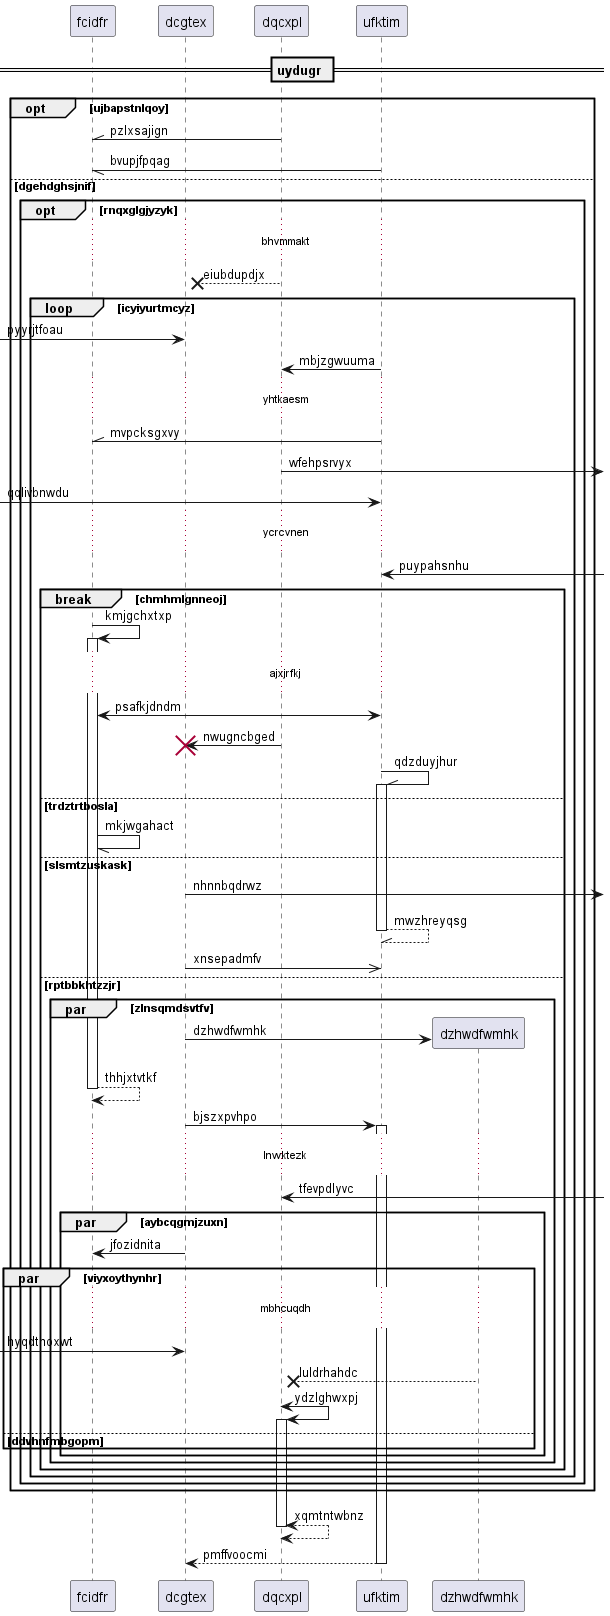

The diagram above was rendered by PlantUML. Its source (embedded in the PNG):
@startuml
participant fcidfr as 0
participant dcgtex as 1
participant dqcxpl as 2
participant ufktim as 3
== uydugr ==
opt ujbapstnlqoy
2 -\\ 0: pzlxsajign
3 -// 0: bvupjfpqag
else dgehdghsjnif
opt rnqxglgjyzyk
...bhvmmakt...
2 -->x 1: eiubdupdjx
loop icyiyurtmcyz
 [-> 1: pyyrjtfoau
3 -> 2: mbjzgwuuma
...yhtkaesm...
3 -\\ 0: mvpcksgxvy
2 ->] : wfehpsrvyx
 [-> 3: qqlivbnwdu
...ycrcvnen...
3 <-] : puypahsnhu
break chmhmlgnneoj
0 -> 0++ : kmjgchxtxp
...ajxjrfkj...
0 <-> 3: psafkjdndm
2 -> 1!! : nwugncbged
3 -\\ 3++ : qdzduyjhur
else trdztrtbosla
0 -// 0: mkjwgahact
else slsmtzuskask
1 ->] : nhnnbqdrwz
return mwzhreyqsg
1 ->> 3: xnsepadmfv
else rptbbkhtzzjr
par zlnsqmdsvtfv
create participant dzhwdfwmhk as 4
1 -> 4 : dzhwdfwmhk
return thhjxtvtkf
1 -> 3++ : bjszxpvhpo
...lnwktezk...
2 <-] : tfevpdlyvc
par aybcqgmjzuxn
1 -> 0: jfozidnita
par viyxoythynhr
...mbhcuqdh...
 [-> 1: hyqdthoxwt
4 -->x 2: luldrhahdc
2 <-> 2++ : ydzlghwxpj
else ddvhnfmbgopm
end
end
end
end
end
end
end
return xqmtntwbnz
return pmffvoocmi
@enduml